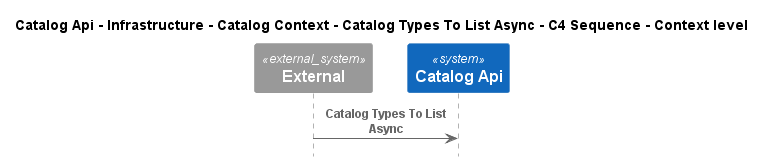

The diagram above was rendered by PlantUML. Its source (embedded in the PNG):
@startuml
!pragma layout smetana
!include ..\..\..\..\..\..\..\..\.c4s\C4_Sequence.puml

title Catalog Api - Infrastructure - Catalog Context - Catalog Types To List Async - C4 Sequence - Context level

System_Ext(C4InterFlow.SoftwareSystems.ExternalSystem, "External", "")
System(dotnet.eShop.Architecture.SoftwareSystems.CatalogApi, "Catalog Api", "")

Rel(C4InterFlow.SoftwareSystems.ExternalSystem, dotnet.eShop.Architecture.SoftwareSystems.CatalogApi, "Catalog Types To List Async")


@enduml